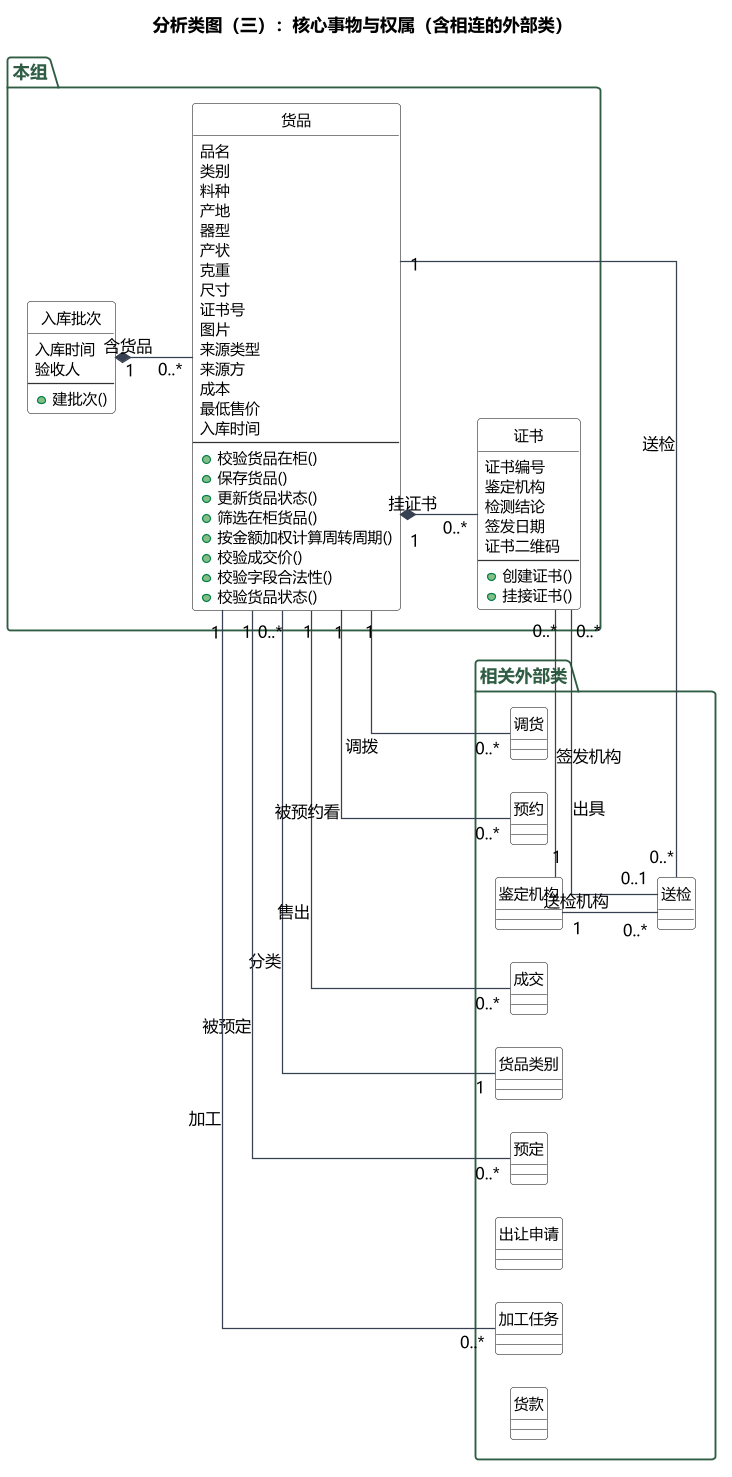

The diagram above was rendered by PlantUML. Its source (embedded in the PNG):
@startuml
left to right direction
skinparam backgroundColor #FFFFFF
skinparam defaultFontName "Microsoft YaHei"
skinparam dpi 120
skinparam shadowing false
skinparam nodesep 26
skinparam ranksep 62
skinparam ArrowColor #374151
skinparam PackageBorderColor #2F5D43
skinparam PackageFontColor #2F5D43
skinparam classBorderColor #333333
skinparam classFontSize 13
skinparam classAttributeFontSize 12
skinparam classStereotypeFontSize 0
hide circle
skinparam classBackgroundColor #FFFFFF
skinparam linetype ortho

title 分析类图（三）：核心事物与权属（含相连的外部类）

package "本组" {
  class "入库批次" as E13 {
      入库时间
      验收人
      --
      + 建批次()
    }
  class "货品" as E1 {
      品名
      类别
      料种
      产地
      器型
      产状
      克重
      尺寸
      证书号
      图片
      来源类型
      来源方
      成本
      最低售价
      入库时间
      --
      + 校验货品在柜()
      + 保存货品()
      + 更新货品状态()
      + 筛选在柜货品()
      + 按金额加权计算周转周期()
      + 校验成交价()
      + 校验字段合法性()
      + 校验货品状态()
    }
  class "证书" as E12 {
      证书编号
      鉴定机构
      检测结论
      签发日期
      证书二维码
      --
      + 创建证书()
      + 挂接证书()
    }
}

package "相关外部类" {
  class "调货" as E10
  class "预约" as E15
  class "鉴定机构" as E19
  class "成交" as E2
  class "货品类别" as E21
  class "送检" as E4
  class "预定" as E5
  class "出让申请" as E6
  class "加工任务" as E8
  class "货款" as E9
}

E13 "1" *-- "0..*" E1 : 含货品
E1 "1" *-- "0..*" E12 : 挂证书
E21 "1" -- "0..*" E1 : 分类
E1 "1" -- "0..*" E2 : 售出
E1 "1" -- "0..*" E4 : 送检
E4 "0..1" -- "0..*" E12 : 出具
E19 "1" -- "0..*" E4 : 送检机构
E19 "1" -- "0..*" E12 : 签发机构
E1 "1" -- "0..*" E5 : 被预定
E1 "1" -- "0..*" E15 : 被预约看
E1 "1" -- "0..*" E8 : 加工
E1 "1" -- "0..*" E10 : 调拨
@enduml